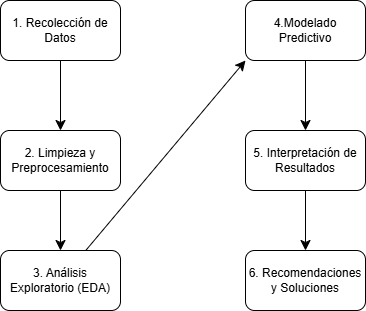

The diagram above was exported from draw.io. Its source (the exported page's mxGraphModel, read from the mxfile embedded in the PNG):
<mxGraphModel dx="639" dy="753" grid="1" gridSize="10" guides="1" tooltips="1" connect="1" arrows="1" fold="1" page="1" pageScale="1" pageWidth="850" pageHeight="1100" math="0" shadow="0">
  <root>
    <mxCell id="0" />
    <mxCell id="1" parent="0" />
    <mxCell id="anSVs3F9X_mlyBMac1ul-7" style="edgeStyle=none;curved=1;rounded=0;orthogonalLoop=1;jettySize=auto;html=1;entryX=0.5;entryY=0;entryDx=0;entryDy=0;fontSize=12;startSize=8;endSize=8;" edge="1" parent="1" source="anSVs3F9X_mlyBMac1ul-1" target="anSVs3F9X_mlyBMac1ul-2">
      <mxGeometry relative="1" as="geometry" />
    </mxCell>
    <mxCell id="anSVs3F9X_mlyBMac1ul-1" value="1. Recolección de Datos" style="rounded=1;whiteSpace=wrap;html=1;" vertex="1" parent="1">
      <mxGeometry x="305" y="100" width="120" height="60" as="geometry" />
    </mxCell>
    <mxCell id="anSVs3F9X_mlyBMac1ul-8" style="edgeStyle=none;curved=1;rounded=0;orthogonalLoop=1;jettySize=auto;html=1;entryX=0.5;entryY=0;entryDx=0;entryDy=0;fontSize=12;startSize=8;endSize=8;" edge="1" parent="1" source="anSVs3F9X_mlyBMac1ul-2" target="anSVs3F9X_mlyBMac1ul-3">
      <mxGeometry relative="1" as="geometry" />
    </mxCell>
    <mxCell id="anSVs3F9X_mlyBMac1ul-2" value="2. Limpieza y Preprocesamiento" style="rounded=1;whiteSpace=wrap;html=1;" vertex="1" parent="1">
      <mxGeometry x="305" y="230" width="120" height="60" as="geometry" />
    </mxCell>
    <mxCell id="anSVs3F9X_mlyBMac1ul-15" style="edgeStyle=none;curved=1;rounded=0;orthogonalLoop=1;jettySize=auto;html=1;entryX=0;entryY=1;entryDx=0;entryDy=0;fontSize=12;startSize=8;endSize=8;" edge="1" parent="1" source="anSVs3F9X_mlyBMac1ul-3" target="anSVs3F9X_mlyBMac1ul-4">
      <mxGeometry relative="1" as="geometry" />
    </mxCell>
    <mxCell id="anSVs3F9X_mlyBMac1ul-3" value="3. Análisis Exploratorio (EDA)" style="rounded=1;whiteSpace=wrap;html=1;" vertex="1" parent="1">
      <mxGeometry x="305" y="350" width="120" height="60" as="geometry" />
    </mxCell>
    <mxCell id="anSVs3F9X_mlyBMac1ul-16" style="edgeStyle=none;curved=1;rounded=0;orthogonalLoop=1;jettySize=auto;html=1;entryX=0.5;entryY=0;entryDx=0;entryDy=0;fontSize=12;startSize=8;endSize=8;" edge="1" parent="1" source="anSVs3F9X_mlyBMac1ul-4" target="anSVs3F9X_mlyBMac1ul-5">
      <mxGeometry relative="1" as="geometry" />
    </mxCell>
    <mxCell id="anSVs3F9X_mlyBMac1ul-4" value="4.Modelado Predictivo" style="rounded=1;whiteSpace=wrap;html=1;" vertex="1" parent="1">
      <mxGeometry x="550" y="100" width="120" height="60" as="geometry" />
    </mxCell>
    <mxCell id="anSVs3F9X_mlyBMac1ul-17" style="edgeStyle=none;curved=1;rounded=0;orthogonalLoop=1;jettySize=auto;html=1;entryX=0.5;entryY=0;entryDx=0;entryDy=0;fontSize=12;startSize=8;endSize=8;" edge="1" parent="1" source="anSVs3F9X_mlyBMac1ul-5" target="anSVs3F9X_mlyBMac1ul-6">
      <mxGeometry relative="1" as="geometry" />
    </mxCell>
    <mxCell id="anSVs3F9X_mlyBMac1ul-5" value="5. Interpretación de Resultados" style="rounded=1;whiteSpace=wrap;html=1;" vertex="1" parent="1">
      <mxGeometry x="550" y="230" width="120" height="60" as="geometry" />
    </mxCell>
    <mxCell id="anSVs3F9X_mlyBMac1ul-6" value="6. Recomendaciones y Soluciones" style="rounded=1;whiteSpace=wrap;html=1;" vertex="1" parent="1">
      <mxGeometry x="550" y="350" width="120" height="60" as="geometry" />
    </mxCell>
  </root>
</mxGraphModel>